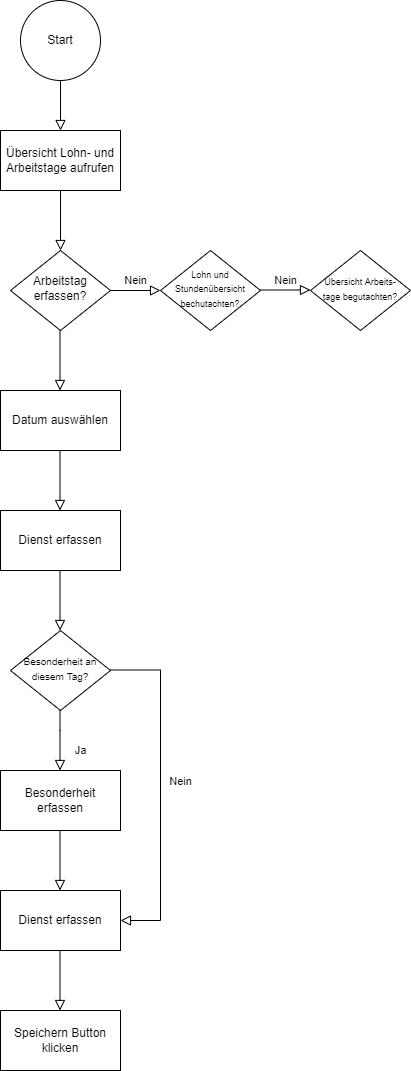

The diagram above was exported from draw.io. Its source (the exported page's mxGraphModel, read from the mxfile embedded in the PNG):
<mxGraphModel dx="782" dy="436" grid="1" gridSize="10" guides="1" tooltips="1" connect="1" arrows="1" fold="1" page="1" pageScale="1" pageWidth="827" pageHeight="1169" math="0" shadow="0">
  <root>
    <mxCell id="WIyWlLk6GJQsqaUBKTNV-0" />
    <mxCell id="WIyWlLk6GJQsqaUBKTNV-1" parent="WIyWlLk6GJQsqaUBKTNV-0" />
    <mxCell id="WIyWlLk6GJQsqaUBKTNV-2" value="" style="rounded=0;html=1;jettySize=auto;orthogonalLoop=1;fontSize=11;endArrow=block;endFill=0;endSize=8;strokeWidth=1;shadow=0;labelBackgroundColor=none;edgeStyle=orthogonalEdgeStyle;" parent="WIyWlLk6GJQsqaUBKTNV-1" edge="1">
      <mxGeometry relative="1" as="geometry">
        <mxPoint x="310" y="120" as="sourcePoint" />
        <mxPoint x="310" y="170" as="targetPoint" />
      </mxGeometry>
    </mxCell>
    <mxCell id="WIyWlLk6GJQsqaUBKTNV-4" value="" style="rounded=0;html=1;jettySize=auto;orthogonalLoop=1;fontSize=11;endArrow=block;endFill=0;endSize=8;strokeWidth=1;shadow=0;labelBackgroundColor=none;edgeStyle=orthogonalEdgeStyle;" parent="WIyWlLk6GJQsqaUBKTNV-1" source="G4R1q3clUrvNK8NN8aSE-1" target="WIyWlLk6GJQsqaUBKTNV-10" edge="1">
      <mxGeometry y="20" relative="1" as="geometry">
        <mxPoint as="offset" />
        <mxPoint x="310" y="250" as="sourcePoint" />
        <Array as="points" />
      </mxGeometry>
    </mxCell>
    <mxCell id="WIyWlLk6GJQsqaUBKTNV-9" value="Nein" style="edgeStyle=orthogonalEdgeStyle;rounded=0;html=1;jettySize=auto;orthogonalLoop=1;fontSize=11;endArrow=block;endFill=0;endSize=8;strokeWidth=1;shadow=0;labelBackgroundColor=none;" parent="WIyWlLk6GJQsqaUBKTNV-1" source="WIyWlLk6GJQsqaUBKTNV-10" edge="1">
      <mxGeometry y="10" relative="1" as="geometry">
        <mxPoint as="offset" />
        <mxPoint x="410" y="330" as="targetPoint" />
      </mxGeometry>
    </mxCell>
    <mxCell id="WIyWlLk6GJQsqaUBKTNV-10" value="Arbeitstag erfassen?" style="rhombus;whiteSpace=wrap;html=1;shadow=0;fontFamily=Helvetica;fontSize=12;align=center;strokeWidth=1;spacing=6;spacingTop=-4;" parent="WIyWlLk6GJQsqaUBKTNV-1" vertex="1">
      <mxGeometry x="260" y="290" width="100" height="80" as="geometry" />
    </mxCell>
    <mxCell id="G4R1q3clUrvNK8NN8aSE-0" value="Start" style="ellipse;whiteSpace=wrap;html=1;aspect=fixed;" parent="WIyWlLk6GJQsqaUBKTNV-1" vertex="1">
      <mxGeometry x="270" y="40" width="80" height="80" as="geometry" />
    </mxCell>
    <mxCell id="G4R1q3clUrvNK8NN8aSE-1" value="Übersicht Lohn- und Arbeitstage aufrufen" style="rounded=0;whiteSpace=wrap;html=1;" parent="WIyWlLk6GJQsqaUBKTNV-1" vertex="1">
      <mxGeometry x="250" y="170" width="120" height="60" as="geometry" />
    </mxCell>
    <mxCell id="G4R1q3clUrvNK8NN8aSE-3" value="&lt;font style=&quot;font-size: 9px;&quot;&gt;Lohn und Stundenübersicht bechutachten?&lt;/font&gt;" style="rhombus;whiteSpace=wrap;html=1;shadow=0;fontFamily=Helvetica;fontSize=12;align=center;strokeWidth=1;spacing=6;spacingTop=-4;" parent="WIyWlLk6GJQsqaUBKTNV-1" vertex="1">
      <mxGeometry x="410" y="290" width="100" height="80" as="geometry" />
    </mxCell>
    <mxCell id="G4R1q3clUrvNK8NN8aSE-4" value="Nein" style="edgeStyle=orthogonalEdgeStyle;rounded=0;html=1;jettySize=auto;orthogonalLoop=1;fontSize=11;endArrow=block;endFill=0;endSize=8;strokeWidth=1;shadow=0;labelBackgroundColor=none;" parent="WIyWlLk6GJQsqaUBKTNV-1" edge="1">
      <mxGeometry y="10" relative="1" as="geometry">
        <mxPoint as="offset" />
        <mxPoint x="510" y="329.5" as="sourcePoint" />
        <mxPoint x="560" y="329.5" as="targetPoint" />
      </mxGeometry>
    </mxCell>
    <mxCell id="G4R1q3clUrvNK8NN8aSE-5" value="&lt;font style=&quot;font-size: 9px;&quot;&gt;Übersicht Arbeits-&lt;br&gt;tage begutachten?&lt;/font&gt;" style="rhombus;whiteSpace=wrap;html=1;shadow=0;fontFamily=Helvetica;fontSize=12;align=center;strokeWidth=1;spacing=6;spacingTop=-4;" parent="WIyWlLk6GJQsqaUBKTNV-1" vertex="1">
      <mxGeometry x="560" y="290" width="100" height="80" as="geometry" />
    </mxCell>
    <mxCell id="7TLpqTxoZIFWDINZeVoF-0" value="Datum auswählen" style="rounded=0;whiteSpace=wrap;html=1;" vertex="1" parent="WIyWlLk6GJQsqaUBKTNV-1">
      <mxGeometry x="250" y="430" width="120" height="60" as="geometry" />
    </mxCell>
    <mxCell id="7TLpqTxoZIFWDINZeVoF-1" value="Dienst erfassen" style="rounded=0;whiteSpace=wrap;html=1;" vertex="1" parent="WIyWlLk6GJQsqaUBKTNV-1">
      <mxGeometry x="250" y="550" width="120" height="60" as="geometry" />
    </mxCell>
    <mxCell id="7TLpqTxoZIFWDINZeVoF-4" value="&lt;font style=&quot;font-size: 10px;&quot;&gt;Besonderheit an diesem Tag?&lt;/font&gt;" style="rhombus;whiteSpace=wrap;html=1;shadow=0;fontFamily=Helvetica;fontSize=12;align=center;strokeWidth=1;spacing=6;spacingTop=-4;" vertex="1" parent="WIyWlLk6GJQsqaUBKTNV-1">
      <mxGeometry x="260" y="670" width="100" height="80" as="geometry" />
    </mxCell>
    <mxCell id="7TLpqTxoZIFWDINZeVoF-6" value="Besonderheit erfassen" style="rounded=0;whiteSpace=wrap;html=1;" vertex="1" parent="WIyWlLk6GJQsqaUBKTNV-1">
      <mxGeometry x="250" y="810" width="120" height="60" as="geometry" />
    </mxCell>
    <mxCell id="7TLpqTxoZIFWDINZeVoF-7" value="Ja" style="rounded=0;html=1;jettySize=auto;orthogonalLoop=1;fontSize=11;endArrow=block;endFill=0;endSize=8;strokeWidth=1;shadow=0;labelBackgroundColor=none;edgeStyle=orthogonalEdgeStyle;" edge="1" parent="WIyWlLk6GJQsqaUBKTNV-1">
      <mxGeometry x="0.3333" y="20" relative="1" as="geometry">
        <mxPoint as="offset" />
        <mxPoint x="309.5" y="750" as="sourcePoint" />
        <mxPoint x="309.5" y="810" as="targetPoint" />
        <Array as="points">
          <mxPoint x="309.5" y="770" />
          <mxPoint x="309.5" y="770" />
        </Array>
      </mxGeometry>
    </mxCell>
    <mxCell id="7TLpqTxoZIFWDINZeVoF-8" value="Nein" style="edgeStyle=orthogonalEdgeStyle;rounded=0;html=1;jettySize=auto;orthogonalLoop=1;fontSize=11;endArrow=block;endFill=0;endSize=8;strokeWidth=1;shadow=0;labelBackgroundColor=none;entryX=1;entryY=0.5;entryDx=0;entryDy=0;" edge="1" parent="WIyWlLk6GJQsqaUBKTNV-1" target="7TLpqTxoZIFWDINZeVoF-10">
      <mxGeometry x="-0.0573" y="20" relative="1" as="geometry">
        <mxPoint y="1" as="offset" />
        <mxPoint x="490" y="930" as="targetPoint" />
        <mxPoint x="360" y="709.5" as="sourcePoint" />
        <Array as="points">
          <mxPoint x="410" y="710" />
          <mxPoint x="410" y="960" />
        </Array>
      </mxGeometry>
    </mxCell>
    <mxCell id="7TLpqTxoZIFWDINZeVoF-10" value="Dienst erfassen" style="rounded=0;whiteSpace=wrap;html=1;" vertex="1" parent="WIyWlLk6GJQsqaUBKTNV-1">
      <mxGeometry x="250" y="930" width="120" height="60" as="geometry" />
    </mxCell>
    <mxCell id="7TLpqTxoZIFWDINZeVoF-12" value="" style="rounded=0;html=1;jettySize=auto;orthogonalLoop=1;fontSize=11;endArrow=block;endFill=0;endSize=8;strokeWidth=1;shadow=0;labelBackgroundColor=none;edgeStyle=orthogonalEdgeStyle;" edge="1" parent="WIyWlLk6GJQsqaUBKTNV-1">
      <mxGeometry y="20" relative="1" as="geometry">
        <mxPoint as="offset" />
        <mxPoint x="309.5" y="490" as="sourcePoint" />
        <Array as="points" />
        <mxPoint x="309.5" y="550" as="targetPoint" />
      </mxGeometry>
    </mxCell>
    <mxCell id="7TLpqTxoZIFWDINZeVoF-13" value="" style="rounded=0;html=1;jettySize=auto;orthogonalLoop=1;fontSize=11;endArrow=block;endFill=0;endSize=8;strokeWidth=1;shadow=0;labelBackgroundColor=none;edgeStyle=orthogonalEdgeStyle;" edge="1" parent="WIyWlLk6GJQsqaUBKTNV-1">
      <mxGeometry y="20" relative="1" as="geometry">
        <mxPoint as="offset" />
        <mxPoint x="309.5" y="370" as="sourcePoint" />
        <Array as="points" />
        <mxPoint x="309.5" y="430" as="targetPoint" />
      </mxGeometry>
    </mxCell>
    <mxCell id="7TLpqTxoZIFWDINZeVoF-14" value="" style="rounded=0;html=1;jettySize=auto;orthogonalLoop=1;fontSize=11;endArrow=block;endFill=0;endSize=8;strokeWidth=1;shadow=0;labelBackgroundColor=none;edgeStyle=orthogonalEdgeStyle;" edge="1" parent="WIyWlLk6GJQsqaUBKTNV-1">
      <mxGeometry y="20" relative="1" as="geometry">
        <mxPoint as="offset" />
        <mxPoint x="309.5" y="610" as="sourcePoint" />
        <Array as="points" />
        <mxPoint x="309.5" y="670" as="targetPoint" />
      </mxGeometry>
    </mxCell>
    <mxCell id="7TLpqTxoZIFWDINZeVoF-16" value="Speichern Button klicken" style="rounded=0;whiteSpace=wrap;html=1;" vertex="1" parent="WIyWlLk6GJQsqaUBKTNV-1">
      <mxGeometry x="250" y="1050" width="120" height="60" as="geometry" />
    </mxCell>
    <mxCell id="7TLpqTxoZIFWDINZeVoF-20" value="" style="rounded=0;html=1;jettySize=auto;orthogonalLoop=1;fontSize=11;endArrow=block;endFill=0;endSize=8;strokeWidth=1;shadow=0;labelBackgroundColor=none;edgeStyle=orthogonalEdgeStyle;" edge="1" parent="WIyWlLk6GJQsqaUBKTNV-1">
      <mxGeometry y="20" relative="1" as="geometry">
        <mxPoint as="offset" />
        <mxPoint x="309.5" y="990" as="sourcePoint" />
        <Array as="points" />
        <mxPoint x="309.5" y="1050" as="targetPoint" />
      </mxGeometry>
    </mxCell>
    <mxCell id="7TLpqTxoZIFWDINZeVoF-21" value="" style="rounded=0;html=1;jettySize=auto;orthogonalLoop=1;fontSize=11;endArrow=block;endFill=0;endSize=8;strokeWidth=1;shadow=0;labelBackgroundColor=none;edgeStyle=orthogonalEdgeStyle;" edge="1" parent="WIyWlLk6GJQsqaUBKTNV-1">
      <mxGeometry y="20" relative="1" as="geometry">
        <mxPoint as="offset" />
        <mxPoint x="309.5" y="870" as="sourcePoint" />
        <Array as="points" />
        <mxPoint x="309.5" y="930" as="targetPoint" />
      </mxGeometry>
    </mxCell>
  </root>
</mxGraphModel>